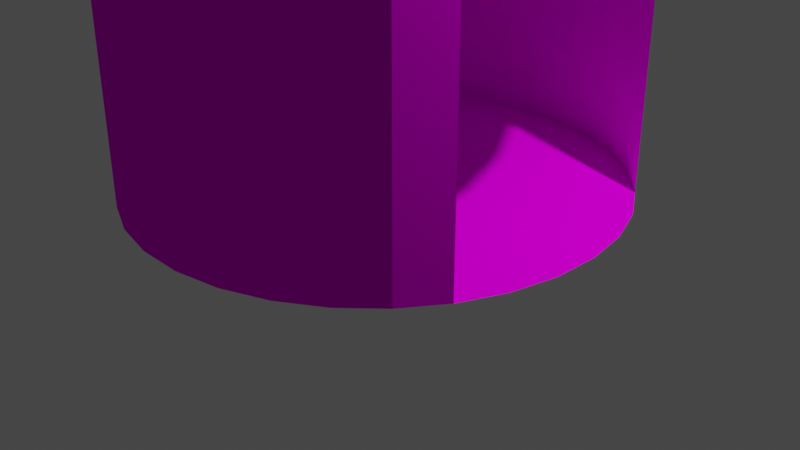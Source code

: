 # Source: TurnstileMachine.blend  (saved by Blender 2.91.10; exported with 4.5.12 LTS)
import bpy
from mathutils import Matrix  # noqa: F401  (used for matrix-valued properties, if any)

bpy.ops.wm.read_factory_settings(use_empty=True)
scene = bpy.context.scene
scene.name = 'Scene'

# ---- collections
col_collection = bpy.data.collections.new('Collection'); scene.collection.children.link(col_collection)

# ---- images (referenced by path relative to the original .blend; pixels are not part of the script)
import os
ASSET_DIR = os.environ.get("B2B_ASSET_DIR", "")  # directory of the original .blend (textures are referenced by path, not embedded)
HERE = os.path.dirname(os.path.abspath(__file__))  # packed textures are extracted next to this script under _unpacked/

def load_image(name, relpath, width, height, colorspace="sRGB"):
    """Load a texture the original file referenced (path relative to the .blend, or extracted next to this script)."""
    p = next((c for c in (os.path.join(HERE, relpath), os.path.join(ASSET_DIR, relpath)) if relpath and os.path.exists(c)), "")
    if p:
        img = bpy.data.images.load(p, check_existing=True)
        img.name = name
    else:  # same state as the original file: an image datablock whose file is absent (Cycles renders it pink)
        img = bpy.data.images.new(name, width, height)
        img.source = "FILE"
        img.filepath = "//" + (relpath or name)
    img.colorspace_settings.name = colorspace
    return img
img_reflective_brushed_metal_foil_texture_free_jpg = load_image('reflective-brushed-metal-foil-texture-free.jpg', 'reflective-brushed-metal-foil-texture-free.jpg', 1024, 1024, 'sRGB')

# ---- materials (node trees are filled in below, after node groups)
mat_material_001 = bpy.data.materials.new('Material.001')
mat_material_001.use_transparent_shadow = False

# ---- material node trees
mat_material_001.use_nodes = True; mat_material_001.node_tree.nodes.clear()
_N = mat_material_001.node_tree.nodes; _L = mat_material_001.node_tree.links
n0 = _N.new('ShaderNodeOutputMaterial'); n0.name = 'Material Output'; n0.location = (300, 300)
n1 = _N.new('ShaderNodeBsdfDiffuse'); n1.name = 'Diffuse BSDF'; n1.location = (10, 300)
n1.inputs[1].default_value = 0.5
n2 = _N.new('ShaderNodeTexCoord'); n2.name = 'Texture Coordinate'; n2.location = (-180, 275)
n3 = _N.new('ShaderNodeTexImage'); n3.name = 'Image Texture'; n3.location = (-280, 275)
n3.image = img_reflective_brushed_metal_foil_texture_free_jpg
_L.new(n1.outputs[0], n0.inputs[0])
_L.new(n2.outputs[1], n1.inputs[2])
_L.new(n3.outputs[0], n1.inputs[0])
n0.is_active_output = True

# ---- world
world_world = bpy.data.worlds.new('World'); scene.world = world_world
world_world.use_nodes = True; world_world.node_tree.nodes.clear()
_N = world_world.node_tree.nodes; _L = world_world.node_tree.links
n0 = _N.new('ShaderNodeOutputWorld'); n0.name = 'World Output'; n0.location = (300, 300)
n1 = _N.new('ShaderNodeBackground'); n1.name = 'Background'; n1.location = (10, 300)
n1.inputs[0].default_value = (0.05088, 0.05088, 0.05088, 1.0)
_L.new(n1.outputs[0], n0.inputs[0])
n0.is_active_output = True
world_world.color = (0.05088, 0.05088, 0.05088)
world_world.use_sun_shadow = False
world_world.sun_shadow_jitter_overblur = 0.0

# ---- cameras
cam_camera = bpy.data.cameras.new('Camera')
cam_camera.clip_end = 100.0
cam_camera.ortho_scale = 7.314

# ---- lights
light_light = bpy.data.lights.new('Light', 'POINT')
light_light.transmission_factor = 0.0
light_light.energy = 1000.0
light_light.shadow_soft_size = 0.1
light_light.shadow_maximum_resolution = 0.006
light_light.use_absolute_resolution = True

# ---- meshes
me_cylinder = bpy.data.meshes.new('Cylinder')
me_cylinder.from_pydata([(-1.004, 2.395, 0.3741), (-1.004, 2.395, 3.804), (-0.5105, 2.493, 0.3741), (-0.5105, 2.493, 3.804), (-0.007681, 2.492, 0.3741), (-0.007681, 2.492, 3.804), (0.4853, 2.393, 0.3741), (0.4853, 2.393, 3.804), (0.9496, 2.2, 0.3741), (0.9496, 2.2, 3.804), (1.367, 1.92, 0.3741), (1.367, 1.92, 3.804), (1.722, 1.564, 0.3741), (1.722, 1.564, 3.804), (2.001, 1.146, 0.3741), (2.001, 1.146, 3.804), (2.193, 0.6808, 0.3741), (2.193, 0.6808, 3.804), (2.29, 0.1875, 0.3741), (2.29, 0.1875, 3.804), (2.289, -0.3153, 0.3741), (2.289, -0.3153, 3.804), (2.191, -0.8083, 0.3741), (2.191, -0.8083, 3.804), (1.997, -1.273, 0.3741), (1.997, -1.273, 3.804), (1.717, -1.69, 0.3741), (1.717, -1.69, 3.804), (1.361, -2.045, 0.3741), (1.361, -2.045, 3.804), (0.9429, -2.324, 0.3741), (0.9429, -2.324, 3.804), (0.4781, -2.516, 0.3741), (0.4781, -2.516, 3.804), (-0.01517, -2.613, 0.3741), (-0.01517, -2.613, 3.804), (-0.518, -2.612, 0.3741), (-0.518, -2.612, 3.804), (-1.011, -2.514, 0.3741), (-1.011, -2.514, 3.804), (-1.475, -2.32, 0.3741), (-1.475, -2.32, 3.804), (-1.893, -2.04, 0.3741), (-1.893, -2.04, 3.804), (-2.248, -1.684, 0.3741), (-2.248, -1.684, 3.804), (-2.527, -1.266, 0.3741), (-2.527, -1.266, 3.804), (-2.718, -0.8011, 0.3741), (-2.718, -0.8011, 3.804), (-2.816, -0.3078, 0.3741), (-2.816, -0.3078, 3.804), (-2.815, 0.195, 0.3741), (-2.815, 0.195, 3.804), (-2.716, 0.688, 0.3741), (-2.716, 0.688, 3.804), (-2.523, 1.152, 0.3741), (-2.523, 1.152, 3.804), (-2.243, 1.57, 0.3741), (-2.243, 1.57, 3.804), (-1.887, 1.925, 0.3741), (-1.887, 1.925, 3.804), (-1.469, 2.204, 0.3741), (-1.469, 2.204, 3.804), (2.193, 0.6808, 2.939), (2.29, 0.1875, 2.939), (2.001, 1.146, 2.939), (2.289, -0.3153, 2.939), (1.722, 1.564, 2.939), (2.191, -0.8083, 2.939), (1.997, -1.273, 2.939), (1.722, 1.564, 1.657), (1.722, 1.564, 1.015), (1.722, 1.564, 2.298), (1.997, -1.273, 1.657), (1.997, -1.273, 2.298), (1.997, -1.273, 1.015)], [], [(0, 1, 3, 2), (2, 3, 5, 4), (4, 5, 7, 6), (6, 7, 9, 8), (8, 9, 11, 10), (10, 11, 13, 68, 73, 71, 72, 12), (26, 27, 29, 28), (24, 76, 74, 75, 70, 25, 27, 26), (28, 29, 31, 30), (30, 31, 33, 32), (32, 33, 35, 34), (34, 35, 37, 36), (36, 37, 39, 38), (38, 39, 41, 40), (40, 41, 43, 42), (42, 43, 45, 44), (44, 45, 47, 46), (46, 47, 49, 48), (48, 49, 51, 50), (50, 51, 53, 52), (52, 53, 55, 54), (54, 55, 57, 56), (56, 57, 59, 58), (58, 59, 61, 60), (3, 1, 63, 61, 59, 57, 55, 53, 51, 49, 47, 45, 43, 41, 39, 37, 35, 33, 31, 29, 27, 25, 23, 21, 19, 17, 15, 13, 11, 9, 7, 5), (60, 61, 63, 62), (62, 63, 1, 0), (0, 2, 4, 6, 8, 10, 12, 14, 16, 18, 20, 22, 24, 26, 28, 30, 32, 34, 36, 38, 40, 42, 44, 46, 48, 50, 52, 54, 56, 58, 60, 62), (25, 70, 69, 23), (23, 69, 67, 21), (21, 67, 65, 19), (19, 65, 64, 17), (15, 17, 64, 66), (13, 15, 66, 68)])
_uv = me_cylinder.uv_layers.new(name='UVMap')
_uv.uv.foreach_set('vector', [0.7349, 0.5338, 0.4396, 0.5338, 0.4396, 0.4905, 0.7349, 0.4905, 0.7349, 0.4905, 0.4396, 0.4905, 0.4396, 0.4481, 0.7349, 0.4481, 0.7349, 0.4481, 0.4396, 0.4481, 0.4396, 0.4081, 0.7349, 0.4081, 0.7349, 0.4081, 0.4396, 0.4081, 0.4396, 0.3721, 0.7349, 0.3721, 0.7349, 0.3721, 0.4396, 0.3721, 0.4396, 0.3414, 0.7349, 0.3414, 0.7349, 0.3414, 0.4396, 0.3414, 0.4396, 0.3108, 0.514, 0.3108, 0.5692, 0.3108, 0.6245, 0.3108, 0.6797, 0.3108, 0.7349, 0.3108, 0.7349, 0.03061, 0.4396, 0.03061, 0.4396, 0.0, 0.7349, 0.0, 0.7349, 0.06661, 0.6797, 0.06661, 0.6245, 0.06661, 0.5692, 0.06661, 0.514, 0.06661, 0.4396, 0.06661, 0.4396, 0.03061, 0.7349, 0.03061, 0.7198, 0.6829, 0.7198, 0.9782, 0.6838, 0.9782, 0.6838, 0.6829, 0.6838, 0.6829, 0.6838, 0.9782, 0.6438, 0.9782, 0.6438, 0.6829, 0.6438, 0.6829, 0.6438, 0.9782, 0.6013, 0.9782, 0.6013, 0.6829, 0.6013, 0.6829, 0.6013, 0.9782, 0.558, 0.9782, 0.558, 0.6829, 0.558, 0.6829, 0.558, 0.9782, 0.5156, 0.9782, 0.5156, 0.6829, 0.5156, 0.6829, 0.5156, 0.9782, 0.4756, 0.9782, 0.4756, 0.6829, 0.4756, 0.6829, 0.4756, 0.9782, 0.4396, 0.9782, 0.4396, 0.6829, 1.0, 0.6829, 1.0, 0.9782, 0.964, 0.9782, 0.964, 0.6829, 0.964, 0.6829, 0.964, 0.9782, 0.924, 0.9782, 0.924, 0.6829, 0.924, 0.6829, 0.924, 0.9782, 0.8815, 0.9782, 0.8815, 0.6829, 0.8815, 0.6829, 0.8815, 0.9782, 0.8382, 0.9782, 0.8382, 0.6829, 0.8382, 0.6829, 0.8382, 0.9782, 0.7958, 0.9782, 0.7958, 0.6829, 0.7958, 0.6829, 0.7958, 0.9782, 0.7558, 0.9782, 0.7558, 0.6829, 0.7558, 0.6829, 0.7558, 0.9782, 0.7198, 0.9782, 0.7198, 0.6829, 0.7349, 0.6829, 0.4396, 0.6829, 0.4396, 0.6523, 0.7349, 0.6523, 0.7349, 0.6523, 0.4396, 0.6523, 0.4396, 0.6163, 0.7349, 0.6163, 0.2414, 0.4396, 0.2839, 0.448, 0.3239, 0.4646, 0.3599, 0.4886, 0.3905, 0.5193, 0.4146, 0.5553, 0.4311, 0.5953, 0.4396, 0.6377, 0.4396, 0.681, 0.4311, 0.7235, 0.4146, 0.7635, 0.3905, 0.7995, 0.3599, 0.8301, 0.3239, 0.8541, 0.2839, 0.8707, 0.2414, 0.8791, 0.1981, 0.8791, 0.1557, 0.8707, 0.1157, 0.8541, 0.07968, 0.8301, 0.04907, 0.7995, 0.02501, 0.7635, 0.008446, 0.7235, 0.0, 0.681, 0.0, 0.6377, 0.008446, 0.5953, 0.02501, 0.5553, 0.04907, 0.5193, 0.07968, 0.4886, 0.1157, 0.4646, 0.1557, 0.448, 0.1981, 0.4396, 0.7349, 0.6163, 0.4396, 0.6163, 0.4396, 0.5763, 0.7349, 0.5763, 0.7349, 0.5763, 0.4396, 0.5763, 0.4396, 0.5338, 0.7349, 0.5338, 0.0, 0.2414, 0.0, 0.1981, 0.008446, 0.1557, 0.02501, 0.1157, 0.04907, 0.07968, 0.07968, 0.04907, 0.1157, 0.02501, 0.1557, 0.008446, 0.1981, 0.0, 0.2414, 0.0, 0.2839, 0.008446, 0.3239, 0.02501, 0.3599, 0.04907, 0.3905, 0.07968, 0.4146, 0.1157, 0.4311, 0.1557, 0.4396, 0.1981, 0.4396, 0.2414, 0.4311, 0.2839, 0.4146, 0.3239, 0.3905, 0.3599, 0.3599, 0.3905, 0.3239, 0.4146, 0.2839, 0.4311, 0.2414, 0.4396, 0.1981, 0.4396, 0.1557, 0.4311, 0.1157, 0.4146, 0.07968, 0.3905, 0.04907, 0.3599, 0.02501, 0.3239, 0.008446, 0.2839, 0.4396, 0.06661, 0.514, 0.06661, 0.514, 0.1066, 0.4396, 0.1066, 0.4396, 0.1066, 0.514, 0.1066, 0.514, 0.1491, 0.4396, 0.1491, 0.4396, 0.1491, 0.514, 0.1491, 0.514, 0.1924, 0.4396, 0.1924, 0.4396, 0.1924, 0.514, 0.1924, 0.514, 0.2348, 0.4396, 0.2348, 0.4396, 0.2748, 0.4396, 0.2348, 0.514, 0.2348, 0.514, 0.2748, 0.4396, 0.3108, 0.4396, 0.2748, 0.514, 0.2748, 0.514, 0.3108])
me_cylinder.materials.append(mat_material_001)
me_cylinder.use_remesh_fix_poles = True
me_cylinder.use_remesh_preserve_attributes = False
me_cylinder.use_mirror_vertex_groups = False
me_cylinder.update()

# ---- objects
ob_light = bpy.data.objects.new('Light', light_light)
ob_camera = bpy.data.objects.new('Camera', cam_camera)
ob_cylinder = bpy.data.objects.new('Cylinder', me_cylinder)

# ---- transforms, parenting, visibility, modifiers, constraints
ob_light.location = (4.076, 1.005, 5.904)
ob_light.rotation_euler = (0.6503, 0.05522, 1.866)
ob_light.lock_rotations_4d = False
ob_light.empty_display_type = 'ARROWS'
ob_light.color = (0.0, 0.0, 0.0, 0.0)
ob_light.lineart.crease_threshold = 0.0
ob_camera.location = (7.359, -6.926, 4.958)
ob_camera.rotation_euler = (1.109, 0.0, 0.8149)
ob_camera.lock_rotations_4d = False
ob_camera.empty_display_type = 'ARROWS'
ob_camera.color = (0.0, 0.0, 0.0, 0.0)
ob_camera.display_type = 'WIRE'
ob_camera.lineart.crease_threshold = 0.0
ob_cylinder.location = (0.0, 0.0, 0.0)
ob_cylinder.lineart.crease_threshold = 0.0

# ---- collection membership
col_collection.objects.link(ob_light)
col_collection.objects.link(ob_camera)
col_collection.objects.link(ob_cylinder)

# ---- scene / render settings (as saved in the file)
scene.camera = ob_camera
scene.frame_start = 1; scene.frame_end = 500; scene.frame_set(449)
scene.render.engine = 'BLENDER_EEVEE_NEXT'
scene.render.fps = 30
scene.cycles.use_denoising = False
scene.cycles.samples = 128
scene.cycles.sampling_pattern = 'TABULATED_SOBOL'
scene.cycles.use_adaptive_sampling = False
scene.cycles.use_light_tree = False
scene.view_settings.view_transform = 'Filmic'
bpy.context.view_layer.update()
